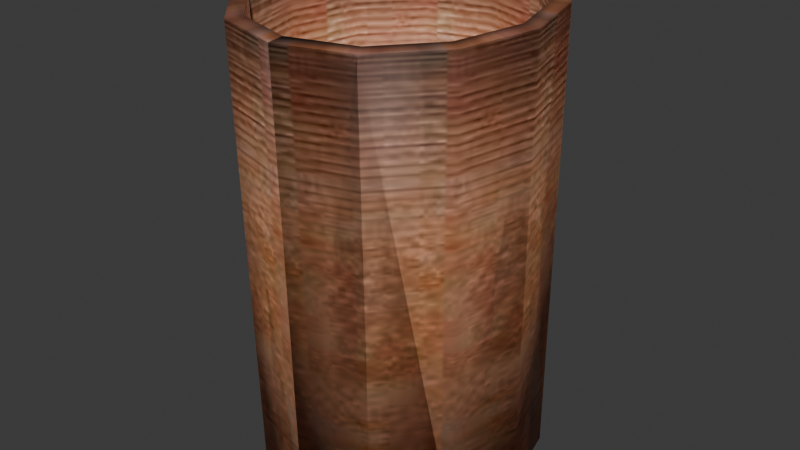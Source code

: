 # Source: cup.blend  (saved by Blender 4.5.92; exported with 4.5.12 LTS)
import bpy
from mathutils import Matrix  # noqa: F401  (used for matrix-valued properties, if any)

bpy.ops.wm.read_factory_settings(use_empty=True)
scene = bpy.context.scene
scene.name = 'Scene'

# ---- images (referenced by path relative to the original .blend; pixels are not part of the script)
import os
ASSET_DIR = os.environ.get("B2B_ASSET_DIR", "")  # directory of the original .blend (textures are referenced by path, not embedded)
HERE = os.path.dirname(os.path.abspath(__file__))  # packed textures are extracted next to this script under _unpacked/

def load_image(name, relpath, width, height, colorspace="sRGB"):
    """Load a texture the original file referenced (path relative to the .blend, or extracted next to this script)."""
    p = next((c for c in (os.path.join(HERE, relpath), os.path.join(ASSET_DIR, relpath)) if relpath and os.path.exists(c)), "")
    if p:
        img = bpy.data.images.load(p, check_existing=True)
        img.name = name
    else:  # same state as the original file: an image datablock whose file is absent (Cycles renders it pink)
        img = bpy.data.images.new(name, width, height)
        img.source = "FILE"
        img.filepath = "//" + (relpath or name)
    img.colorspace_settings.name = colorspace
    return img
img_amphora_jpg = load_image('amphora.jpg', '_unpacked/amphora.c73ba397.jpg', 37, 224, 'sRGB')

# ---- materials (node trees are filled in below, after node groups)
mat_material01 = bpy.data.materials.new('Material01')
mat_material01.use_backface_culling = True
mat_material01.use_transparent_shadow = False
mat_material01.specular_color = (0.0, 0.0, 0.0)

# ---- material node trees
mat_material01.use_nodes = True; mat_material01.node_tree.nodes.clear()
_N = mat_material01.node_tree.nodes; _L = mat_material01.node_tree.links
n0 = _N.new('ShaderNodeTexImage'); n0.name = 'Image Texture'; n0.location = (0, 0)
n0.image = img_amphora_jpg
n1 = _N.new('ShaderNodeBsdfPrincipled'); n1.name = 'Principled BSDF'; n1.location = (290, 0)
n2 = _N.new('ShaderNodeOutputMaterial'); n2.name = 'Material Output'; n2.location = (580, 0)
_L.new(n1.outputs[0], n2.inputs[0])
_L.new(n0.outputs[0], n1.inputs[0])
n2.is_active_output = True

# ---- world
world_world = bpy.data.worlds.new('World'); scene.world = world_world
world_world.use_nodes = True; world_world.node_tree.nodes.clear()
_N = world_world.node_tree.nodes; _L = world_world.node_tree.links
n0 = _N.new('ShaderNodeOutputWorld'); n0.name = 'World Output'; n0.location = (300, 300)
n1 = _N.new('ShaderNodeBackground'); n1.name = 'Background'; n1.location = (10, 300)
n1.inputs[0].default_value = (0.05088, 0.05088, 0.05088, 1.0)
_L.new(n1.outputs[0], n0.inputs[0])
n0.is_active_output = True
world_world.color = (0.05088, 0.05088, 0.05088)
world_world.use_sun_shadow = False
world_world.sun_shadow_jitter_overblur = 0.0

# ---- meshes
me_mug_ms3d_m = bpy.data.meshes.new('mug.ms3d.m')
me_mug_ms3d_m.from_pydata([(0.03571, -7.383, 0.7739), (-0.25, 0.5747, 0.9186), (3.684, -6.317, 0.7925), (0.03571, -8.013, 25.09), (3.829, -6.919, 25.11), (3.684, -6.317, 0.7925), (6.355, -3.404, 0.8433), (6.355, -3.404, 0.8433), (6.606, -3.931, 25.16), (7.332, 0.5749, 0.9127), (7.622, 0.1505, 25.23), (7.332, 0.5749, 0.9127), (6.355, 4.554, 0.9822), (6.355, 4.554, 0.9822), (6.606, 4.232, 25.3), (3.684, 7.467, 1.033), (3.829, 7.22, 25.36), (3.684, 7.467, 1.033), (0.03571, 8.533, 1.052), (0.03571, 8.533, 1.052), (0.03571, 8.314, 25.38), (-3.613, 7.467, 1.033), (-3.758, 7.22, 25.36), (-3.613, 7.467, 1.033), (-6.283, 4.554, 0.9822), (-6.283, 4.554, 0.9822), (-6.534, 4.232, 25.3), (-7.261, 0.5749, 0.9127), (-7.551, 0.1505, 25.23), (-7.261, 0.5749, 0.9127), (-6.283, -3.404, 0.8433), (-6.283, -3.404, 0.8433), (-6.534, -3.931, 25.16), (-3.613, -6.317, 0.7925), (-3.758, -6.919, 25.11), (-3.613, -6.317, 0.7925), (0.03571, -7.383, 0.7739), (0.03571, -8.013, 25.09), (0.5937, -7.674, 26.46), (0.5937, -7.062, 13.62), (0.03571, -7.383, 0.7739), (0.03571, -8.013, 25.09), (3.829, -6.919, 25.11), (3.684, -6.317, 0.7925), (6.355, -3.404, 0.8433), (6.606, -3.931, 25.16), (7.622, 0.1505, 25.23), (7.332, 0.5749, 0.9127), (6.355, 4.554, 0.9822), (6.606, 4.232, 25.3), (3.829, 7.22, 25.36), (3.684, 7.467, 1.033), (0.03571, 8.533, 1.052), (0.03571, 8.314, 25.38), (-3.758, 7.22, 25.36), (-3.613, 7.467, 1.033), (-6.283, 4.554, 0.9822), (-6.534, 4.232, 25.3), (-7.551, 0.1505, 25.23), (-7.261, 0.5749, 0.9127), (-6.283, -3.404, 0.8433), (-6.534, -3.931, 25.16), (-3.758, -6.919, 25.11), (-3.613, -6.317, 0.7925), (0.03571, -7.383, 0.7739), (0.03571, -8.013, 25.09), (0.03572, -6.617, 0.848), (0.03572, -7.181, 25.16), (3.436, -6.2, 25.18), (3.306, -5.661, 0.8666), (5.7, -3.05, 0.9174), (5.925, -3.522, 25.24), (6.836, 0.1367, 25.31), (6.576, 0.5171, 0.9869), (5.7, 4.084, 1.056), (5.925, 3.795, 25.38), (3.436, 6.474, 25.43), (3.306, 6.695, 1.107), (0.03572, 7.651, 1.126), (0.03572, 7.454, 25.45), (-3.365, 6.474, 25.43), (-3.235, 6.695, 1.107), (-5.629, 4.084, 1.056), (-5.854, 3.795, 25.38), (-6.765, 0.1367, 25.31), (-6.505, 0.5171, 0.9869), (-5.629, -3.05, 0.9174), (-5.854, -3.522, 25.24), (-3.365, -6.2, 25.18), (-3.235, -5.661, 0.8666), (0.03572, -6.617, 0.848), (0.03572, -7.181, 25.16)], [], [(0, 2, 1), (3, 0, 4), (0, 5, 4), (2, 6, 1), (4, 5, 7), (4, 7, 8), (6, 9, 1), (8, 7, 10), (7, 11, 10), (9, 12, 1), (10, 11, 13), (10, 13, 14), (12, 15, 1), (14, 13, 16), (13, 17, 16), (15, 18, 1), (16, 17, 19), (16, 19, 20), (18, 21, 1), (20, 19, 22), (19, 23, 22), (21, 24, 1), (22, 23, 25), (22, 25, 26), (24, 27, 1), (26, 25, 28), (25, 29, 28), (27, 30, 1), (28, 29, 31), (28, 31, 32), (30, 33, 1), (32, 31, 34), (31, 35, 34), (33, 0, 1), (34, 35, 36), (34, 36, 37), (41, 40, 42), (40, 43, 42), (42, 43, 44), (42, 44, 45), (45, 44, 46), (44, 47, 46), (46, 47, 48), (46, 48, 49), (49, 48, 50), (48, 51, 50), (50, 51, 52), (50, 52, 53), (53, 52, 54), (52, 55, 54), (54, 55, 56), (54, 56, 57), (57, 56, 58), (56, 59, 58), (58, 59, 60), (58, 60, 61), (61, 60, 62), (60, 63, 62), (62, 63, 64), (62, 64, 65), (67, 68, 66), (66, 68, 69), (68, 70, 69), (68, 71, 70), (71, 72, 70), (70, 72, 73), (72, 74, 73), (72, 75, 74), (75, 76, 74), (74, 76, 77), (76, 78, 77), (76, 79, 78), (79, 80, 78), (78, 80, 81), (80, 82, 81), (80, 83, 82), (83, 84, 82), (82, 84, 85), (84, 86, 85), (84, 87, 86), (87, 88, 86), (86, 88, 89), (88, 90, 89), (88, 91, 90), (58, 61, 87, 84), (43, 40, 66, 69), (49, 50, 76, 75), (62, 65, 91, 88), (47, 44, 70, 73), (53, 54, 80, 79), (51, 48, 74, 77), (57, 58, 84, 83), (55, 52, 78, 81), (61, 62, 88, 87), (44, 43, 69, 70), (59, 56, 82, 85), (48, 47, 73, 74), (63, 60, 86, 89), (52, 51, 77, 78), (56, 55, 81, 82), (60, 59, 85, 86), (40, 41, 67, 66), (64, 63, 89, 90), (42, 45, 71, 68), (46, 49, 75, 72), (50, 53, 79, 76), (41, 42, 68, 67), (54, 57, 83, 80), (65, 64, 90, 91), (45, 46, 72, 71)])
me_mug_ms3d_m.polygons.foreach_set('use_smooth', [True] * 110)
_uv = me_mug_ms3d_m.uv_layers.new(name='ms3d_uv_layer')
_uv.uv.foreach_set('vector', [1.227, 0.2314, 1.902, 0.3203, 0.4772, 0.5012, -3.136, 0.01414, -3.136, 0.9973, -2.531, 0.01414, -3.136, 0.9973, -2.531, 0.9973, -2.531, 0.01414, 1.902, 0.3203, 2.223, 0.4599, 0.4772, 0.5012, -2.531, 0.01414, -2.531, 0.9973, -1.925, 0.9973, -2.531, 0.01414, -1.925, 0.9973, -1.925, 0.01414, 2.223, 0.4599, 2.095, 0.6145, 0.4772, 0.5012, -1.925, 0.01414, -1.925, 0.9973, -1.32, 0.01414, -1.925, 0.9973, -1.32, 0.9973, -1.32, 0.01414, 2.095, 0.6145, 1.542, 0.7424, 0.4772, 0.5012, -1.32, 0.01414, -1.32, 0.9973, -0.7141, 0.9973, -1.32, 0.01414, -0.7141, 0.9973, -0.7141, 0.01414, 1.542, 0.7424, 0.7068, 0.8072, 0.4772, 0.5012, -0.7141, 0.01414, -0.7141, 0.9973, -0.1086, 0.01414, -0.7141, 0.9973, -0.1086, 0.9973, -0.1086, 0.01414, 0.7068, 0.8072, -0.1776, 0.7898, 0.4772, 0.5012, -0.1086, 0.01414, -0.1086, 0.9973, 0.4969, 0.9973, -0.1086, 0.01414, 0.4969, 0.9973, 0.4969, 0.01414, -0.1776, 0.7898, -0.8619, 0.6954, 0.4772, 0.5012, 0.4969, 0.01414, 0.4969, 0.9973, 1.102, 0.01414, 0.4969, 0.9973, 1.102, 0.9973, 1.102, 0.01414, -0.8619, 0.6954, -1.16, 0.5513, 0.4772, 0.5012, 1.102, 0.01414, 1.102, 0.9973, 1.708, 0.9973, 1.102, 0.01414, 1.708, 0.9973, 1.708, 0.01414, -1.16, 0.5513, -0.9996, 0.3978, 0.4772, 0.5012, 1.708, 0.01414, 1.708, 0.9973, 2.314, 0.01414, 1.708, 0.9973, 2.314, 0.9973, 2.314, 0.01414, -0.9996, 0.3978, -0.4367, 0.2755, 0.4772, 0.5012, 2.314, 0.01414, 2.314, 0.9973, 2.919, 0.9973, 2.314, 0.01414, 2.919, 0.9973, 2.919, 0.01414, -0.4367, 0.2755, 0.3752, 0.2152, 0.4772, 0.5012, 2.919, 0.01414, 2.919, 0.9973, 3.525, 0.01414, 2.919, 0.9973, 3.525, 0.9973, 3.525, 0.01414, 0.3752, 0.2152, 1.227, 0.2314, 0.4772, 0.5012, 3.525, 0.01414, 3.525, 0.9973, 4.13, 0.9973, 3.525, 0.01414, 4.13, 0.9973, 4.13, 0.01414, -3.136, 0.01414, -3.136, 0.9973, -2.531, 0.01414, -3.136, 0.9973, -2.531, 0.9973, -2.531, 0.01414, -2.531, 0.01414, -2.531, 0.9973, -1.925, 0.9973, -2.531, 0.01414, -1.925, 0.9973, -1.925, 0.01414, -1.925, 0.01414, -1.925, 0.9973, -1.32, 0.01414, -1.925, 0.9973, -1.32, 0.9973, -1.32, 0.01414, -1.32, 0.01414, -1.32, 0.9973, -0.7141, 0.9973, -1.32, 0.01414, -0.7141, 0.9973, -0.7141, 0.01414, -0.7141, 0.01414, -0.7141, 0.9973, -0.1086, 0.01414, -0.7141, 0.9973, -0.1086, 0.9973, -0.1086, 0.01414, -0.1086, 0.01414, -0.1086, 0.9973, 0.4969, 0.9973, -0.1086, 0.01414, 0.4969, 0.9973, 0.4969, 0.01414, 0.4969, 0.01414, 0.4969, 0.9973, 1.102, 0.01414, 0.4969, 0.9973, 1.102, 0.9973, 1.102, 0.01414, 1.102, 0.01414, 1.102, 0.9973, 1.708, 0.9973, 1.102, 0.01414, 1.708, 0.9973, 1.708, 0.01414, 1.708, 0.01414, 1.708, 0.9973, 2.314, 0.01414, 1.708, 0.9973, 2.314, 0.9973, 2.314, 0.01414, 2.314, 0.01414, 2.314, 0.9973, 2.919, 0.9973, 2.314, 0.01414, 2.919, 0.9973, 2.919, 0.01414, 2.919, 0.01414, 2.919, 0.9973, 3.525, 0.01414, 2.919, 0.9973, 3.525, 0.9973, 3.525, 0.01414, 3.525, 0.01414, 3.525, 0.9973, 4.13, 0.9973, 3.525, 0.01414, 4.13, 0.9973, 4.13, 0.01414, -3.136, 0.01414, -2.531, 0.01414, -3.136, 0.9973, -3.136, 0.9973, -2.531, 0.01414, -2.531, 0.9973, -2.531, 0.01414, -1.925, 0.9973, -2.531, 0.9973, -2.531, 0.01414, -1.925, 0.01414, -1.925, 0.9973, -1.925, 0.01414, -1.32, 0.01414, -1.925, 0.9973, -1.925, 0.9973, -1.32, 0.01414, -1.32, 0.9973, -1.32, 0.01414, -0.7141, 0.9973, -1.32, 0.9973, -1.32, 0.01414, -0.7141, 0.01414, -0.7141, 0.9973, -0.7141, 0.01414, -0.1086, 0.01414, -0.7141, 0.9973, -0.7141, 0.9973, -0.1086, 0.01414, -0.1086, 0.9973, -0.1086, 0.01414, 0.4969, 0.9973, -0.1086, 0.9973, -0.1086, 0.01414, 0.4969, 0.01414, 0.4969, 0.9973, 0.4969, 0.01414, 1.102, 0.01414, 0.4969, 0.9973, 0.4969, 0.9973, 1.102, 0.01414, 1.102, 0.9973, 1.102, 0.01414, 1.708, 0.9973, 1.102, 0.9973, 1.102, 0.01414, 1.708, 0.01414, 1.708, 0.9973, 1.708, 0.01414, 2.314, 0.01414, 1.708, 0.9973, 1.708, 0.9973, 2.314, 0.01414, 2.314, 0.9973, 2.314, 0.01414, 2.919, 0.9973, 2.314, 0.9973, 2.314, 0.01414, 2.919, 0.01414, 2.919, 0.9973, 2.919, 0.01414, 3.525, 0.01414, 2.919, 0.9973, 2.919, 0.9973, 3.525, 0.01414, 3.525, 0.9973, 3.525, 0.01414, 4.13, 0.9973, 3.525, 0.9973, 3.525, 0.01414, 4.13, 0.01414, 4.13, 0.9973, 2.314, 0.01414, 2.919, 0.01414, 2.919, 0.01414, 2.314, 0.01414, -2.531, 0.9973, -3.136, 0.9973, -3.136, 0.9973, -2.531, 0.9973, -0.7141, 0.01414, -0.1086, 0.01414, -0.1086, 0.01414, -0.7141, 0.01414, 3.525, 0.01414, 4.13, 0.01414, 4.13, 0.01414, 3.525, 0.01414, -1.32, 0.9973, -1.925, 0.9973, -1.925, 0.9973, -1.32, 0.9973, 0.4969, 0.01414, 1.102, 0.01414, 1.102, 0.01414, 0.4969, 0.01414, -0.1086, 0.9973, -0.7141, 0.9973, -0.7141, 0.9973, -0.1086, 0.9973, 1.708, 0.01414, 2.314, 0.01414, 2.314, 0.01414, 1.708, 0.01414, 1.102, 0.9973, 0.4969, 0.9973, 0.4969, 0.9973, 1.102, 0.9973, 2.919, 0.01414, 3.525, 0.01414, 3.525, 0.01414, 2.919, 0.01414, -1.925, 0.9973, -2.531, 0.9973, -2.531, 0.9973, -1.925, 0.9973, 2.314, 0.9973, 1.708, 0.9973, 1.708, 0.9973, 2.314, 0.9973, -0.7141, 0.9973, -1.32, 0.9973, -1.32, 0.9973, -0.7141, 0.9973, 3.525, 0.9973, 2.919, 0.9973, 2.919, 0.9973, 3.525, 0.9973, 0.4969, 0.9973, -0.1086, 0.9973, -0.1086, 0.9973, 0.4969, 0.9973, 1.708, 0.9973, 1.102, 0.9973, 1.102, 0.9973, 1.708, 0.9973, 2.919, 0.9973, 2.314, 0.9973, 2.314, 0.9973, 2.919, 0.9973, -3.136, 0.9973, -3.136, 0.01414, -3.136, 0.01414, -3.136, 0.9973, 4.13, 0.9973, 3.525, 0.9973, 3.525, 0.9973, 4.13, 0.9973, -2.531, 0.01414, -1.925, 0.01414, -1.925, 0.01414, -2.531, 0.01414, -1.32, 0.01414, -0.7141, 0.01414, -0.7141, 0.01414, -1.32, 0.01414, -0.1086, 0.01414, 0.4969, 0.01414, 0.4969, 0.01414, -0.1086, 0.01414, -3.136, 0.01414, -2.531, 0.01414, -2.531, 0.01414, -3.136, 0.01414, 1.102, 0.01414, 1.708, 0.01414, 1.708, 0.01414, 1.102, 0.01414, 4.13, 0.01414, 4.13, 0.9973, 4.13, 0.9973, 4.13, 0.01414, -1.925, 0.01414, -1.32, 0.01414, -1.32, 0.01414, -1.925, 0.01414])
me_mug_ms3d_m.materials.append(mat_material01)
me_mug_ms3d_m.update()

# ---- objects
ob_mug_ms3d_mo = bpy.data.objects.new('mug.ms3d.mo', me_mug_ms3d_m)
ob_mug_ms3d_eo = bpy.data.objects.new('mug.ms3d.eo', None)

# ---- transforms, parenting, visibility, modifiers, constraints
ob_mug_ms3d_mo.parent = ob_mug_ms3d_eo
ob_mug_ms3d_mo.location = (0.0, 0.0, 0.0)
ob_mug_ms3d_eo.location = (0.0, 0.0, 0.0)

# ---- collection membership
scene.collection.objects.link(ob_mug_ms3d_mo)
scene.collection.objects.link(ob_mug_ms3d_eo)

# ---- scene / render settings (as saved in the file)
scene.frame_start = 1; scene.frame_end = 30; scene.frame_set(24)
scene.render.engine = 'BLENDER_EEVEE_NEXT'
scene.cycles.sampling_pattern = 'TABULATED_SOBOL'
scene.eevee.ray_tracing_options.trace_max_roughness = 0.0
bpy.context.view_layer.update()

# ---- added for rendering (the .blend has no active camera and no usable light): camera, sun
cam_auto = bpy.data.cameras.new('AutoCamera')
cam_auto.lens = 50.0
cam_auto.sensor_width = 36.0
cam_auto.clip_end = 1000.0
ob_auto_camera = bpy.data.objects.new('AutoCamera', cam_auto)
scene.collection.objects.link(ob_auto_camera)
ob_auto_camera.location = (31.6004, -37.6175, 38.87)
ob_auto_camera.rotation_euler = (1.09748, -7.21219e-08, 0.694738)
scene.camera = ob_auto_camera
light_auto_sun = bpy.data.lights.new('AutoSun', 'SUN')
light_auto_sun.energy = 3.0
light_auto_sun.angle = 0.0523599
ob_auto_sun = bpy.data.objects.new('AutoSun', light_auto_sun)
scene.collection.objects.link(ob_auto_sun)
ob_auto_sun.rotation_euler = (0.872665, 0.174533, 0.523599)
bpy.context.view_layer.update()

